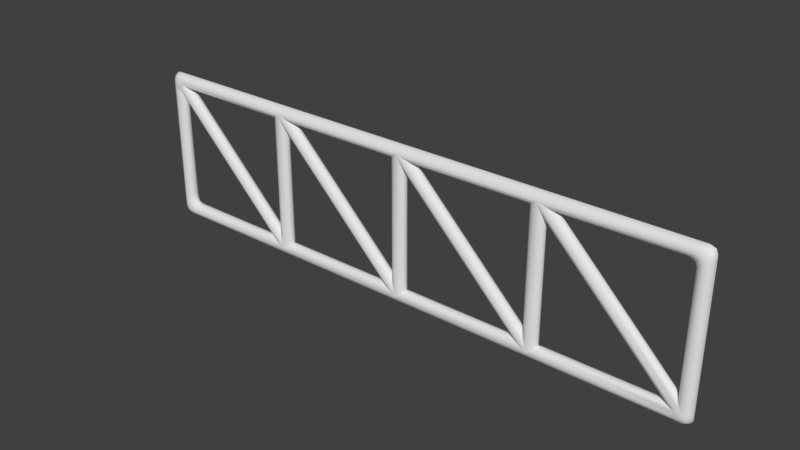 # Source: Strukture.blend  (saved by Blender 2.79.0; exported with 4.5.12 LTS)
import bpy
from mathutils import Matrix  # noqa: F401  (used for matrix-valued properties, if any)

bpy.ops.wm.read_factory_settings(use_empty=True)
scene = bpy.context.scene
scene.name = 'Scene'

# ---- collections
col_collection_1 = bpy.data.collections.new('Collection 1'); scene.collection.children.link(col_collection_1)

# ---- materials (node trees are filled in below, after node groups)
mat_metalmatt = bpy.data.materials.new('MetalMatt')
mat_metalmatt.alpha_threshold = 0.0
mat_metalmatt.use_transparent_shadow = False
mat_metalmatt.roughness = 0.5
mat_metalmatt.line_color = (0.0, 0.0, 0.0, 1.0)

# ---- material node trees

# ---- world
world_world = bpy.data.worlds.new('World'); scene.world = world_world
world_world.color = (0.05088, 0.05088, 0.05088)
world_world.use_sun_shadow = False
world_world.sun_shadow_jitter_overblur = 0.0
world_world.cycles.sampling_method = 'MANUAL'

# ---- meshes
me_plane = bpy.data.meshes.new('Plane')
me_plane.from_pydata([(0.0, -0.01255, 0.25), (0.0, -0.01255, 1.49e-08), (-0.25, -0.01255, 0.25), (-0.25, -0.01255, 1.49e-08), (0.25, -0.01255, 0.25), (0.25, -0.01255, 1.49e-08), (-0.2509, -0.008278, 0.2582), (0.0, -0.008278, 0.2582), (-0.2509, -0.008278, -0.008231), (0.0, -0.008278, -0.008231), (0.2509, -0.008278, 0.2582), (0.2509, -0.008278, -0.008231), (0.4901, -0.007754, 0.0224), (0.2724, -0.007754, 0.2401), (0.4776, -0.007754, 0.009886), (0.2599, -0.007754, 0.009886), (0.2599, -0.007754, 0.2276), (0.2401, -0.007754, 0.0224), (0.0224, -0.007754, 0.2401), (0.2401, -0.007754, 0.2401), (0.2276, -0.007754, 0.009886), (0.009886, -0.007754, 0.009886), (0.009886, -0.007754, 0.2276), (-0.009886, -0.007754, 0.0224), (-0.2276, -0.007754, 0.2401), (-0.009886, -0.007754, 0.2401), (-0.0224, -0.007754, 0.009886), (-0.2401, -0.007754, 0.009886), (-0.2401, -0.007754, 0.2276), (-0.2599, -0.007754, 0.0224), (-0.4776, -0.007754, 0.2401), (-0.2599, -0.007754, 0.2401), (-0.2724, -0.007754, 0.009886), (-0.4901, -0.007754, 0.2276), (0.0, 0.01255, 0.25), (0.0, 0.01255, 1.49e-08), (-0.25, 0.01255, 0.25), (-0.25, 0.01255, 1.49e-08), (0.25, 0.01255, 0.25), (0.25, 0.01255, 1.49e-08), (-0.2627, 0.0, 0.0306), (-0.4694, 0.0, 0.2373), (-0.25, 0.0, 0.2627), (-0.2627, 0.0, 0.2373), (-0.01268, 0.0, 0.0306), (-0.2194, 0.0, 0.2373), (0.0, 0.0, 0.2627), (-0.01267, 0.0, 0.2373), (-0.2806, 0.0, 0.01268), (-0.25, 0.0, -0.01267), (-0.4873, 0.0, 0.2194), (-0.0306, 0.0, 0.01268), (0.0, 0.0, -0.01267), (-0.2373, 0.0, 0.01268), (-0.2373, 0.0, 0.2194), (0.2373, 0.0, 0.0306), (0.0306, 0.0, 0.2373), (0.25, 0.0, 0.2627), (0.2373, 0.0, 0.2373), (0.4873, 0.0, 0.0306), (0.2806, 0.0, 0.2373), (0.2194, 0.0, 0.01268), (0.25, 0.0, -0.01267), (0.01267, 0.0, 0.01268), (0.01268, 0.0, 0.2194), (0.4694, 0.0, 0.01268), (0.2627, 0.0, 0.01268), (0.2627, 0.0, 0.2194), (-0.2509, 0.008278, 0.2582), (0.0, 0.008278, 0.2582), (-0.2509, 0.008278, -0.008231), (0.0, 0.008278, -0.008231), (0.2509, 0.008278, 0.2582), (0.2509, 0.008278, -0.008231), (0.4901, 0.007754, 0.0224), (0.2724, 0.007754, 0.2401), (0.4776, 0.007754, 0.009886), (0.2599, 0.007754, 0.009886), (0.2599, 0.007754, 0.2276), (0.2401, 0.007754, 0.0224), (0.0224, 0.007754, 0.2401), (0.2401, 0.007754, 0.2401), (0.2276, 0.007754, 0.009886), (0.009886, 0.007754, 0.009886), (0.009886, 0.007754, 0.2276), (-0.009886, 0.007754, 0.0224), (-0.2276, 0.007754, 0.2401), (-0.009886, 0.007754, 0.2401), (-0.0224, 0.007754, 0.009886), (-0.2401, 0.007754, 0.009886), (-0.2401, 0.007754, 0.2276), (-0.2599, 0.007754, 0.0224), (-0.4776, 0.007754, 0.2401), (-0.2599, 0.007754, 0.2401), (-0.2724, 0.007754, 0.009886), (-0.4901, 0.007754, 0.2276), (-0.4822, -0.01255, 0.25), (-0.5, -0.01255, 0.2322), (-0.4941, -0.009693, 0.2367), (-0.4895, -0.01255, 0.2395), (-0.4867, -0.009693, 0.2441), (-0.4899, -0.01255, 0.2498), (-0.4971, -0.01255, 0.2471), (-0.4998, -0.01255, 0.2399), (-0.5, -0.01255, 0.01991), (-0.4801, -0.01255, 1.49e-08), (-0.4998, -0.01255, 0.01132), (-0.4967, -0.01255, 0.003288), (-0.4887, -0.01255, 0.0002089), (0.5, -0.01255, 0.2301), (0.4801, -0.01255, 0.25), (0.4998, -0.01255, 0.2387), (0.4967, -0.01255, 0.2467), (0.4887, -0.01255, 0.2498), (0.4822, -0.01255, 1.49e-08), (0.5, -0.01255, 0.01782), (0.4941, -0.009693, 0.01334), (0.4895, -0.01255, 0.0105), (0.4867, -0.009693, 0.005887), (0.4899, -0.01255, 0.000187), (0.4971, -0.01255, 0.002943), (0.4998, -0.01255, 0.01013), (-0.4904, -0.008278, 0.2582), (-0.5083, -0.008278, 0.2404), (-0.4981, -0.008278, 0.258), (-0.5053, -0.008278, 0.2553), (-0.5081, -0.008278, 0.2481), (-0.4883, -0.008278, -0.008231), (-0.5083, -0.008278, 0.01168), (-0.4969, -0.008278, -0.008022), (-0.505, -0.008278, -0.004942), (-0.508, -0.008278, 0.003086), (0.4883, -0.008278, 0.2582), (0.5083, -0.008278, 0.2383), (0.4969, -0.008278, 0.258), (0.505, -0.008278, 0.2549), (0.508, -0.008278, 0.2469), (0.5083, -0.008278, 0.009591), (0.4904, -0.008278, -0.008231), (0.5081, -0.008278, 0.001899), (0.5053, -0.008278, -0.005287), (0.4981, -0.008278, -0.008044), (0.4702, -0.007754, 0.2401), (0.4901, -0.007754, 0.2202), (0.4788, -0.007754, 0.2399), (0.4868, -0.007754, 0.2368), (0.4899, -0.007754, 0.2288), (-0.4702, -0.007754, 0.009886), (-0.4901, -0.007754, 0.0298), (-0.4788, -0.007754, 0.01009), (-0.4868, -0.007754, 0.01317), (-0.4899, -0.007754, 0.0212), (-0.5, 0.01255, 0.2322), (-0.4822, 0.01255, 0.25), (-0.4867, 0.009693, 0.2441), (-0.4895, 0.01255, 0.2395), (-0.4941, 0.009693, 0.2367), (-0.4998, 0.01255, 0.2399), (-0.4971, 0.01255, 0.2471), (-0.4899, 0.01255, 0.2498), (-0.4801, 0.01255, 1.49e-08), (-0.5, 0.01255, 0.01991), (-0.4887, 0.01255, 0.0002089), (-0.4967, 0.01255, 0.003288), (-0.4998, 0.01255, 0.01132), (0.4801, 0.01255, 0.25), (0.5, 0.01255, 0.2301), (0.4887, 0.01255, 0.2498), (0.4967, 0.01255, 0.2467), (0.4998, 0.01255, 0.2387), (0.5, 0.01255, 0.01782), (0.4822, 0.01255, 1.49e-08), (0.4867, 0.009693, 0.005887), (0.4895, 0.01255, 0.0105), (0.4941, 0.009693, 0.01334), (0.4998, 0.01255, 0.01013), (0.4971, 0.01255, 0.002944), (0.4899, 0.01255, 0.000187), (-0.4949, 0.0, 0.2627), (-0.5127, 0.0, 0.2449), (-0.5025, 0.0, 0.2625), (-0.5097, 0.0, 0.2597), (-0.5125, 0.0, 0.2525), (-0.5127, 0.0, 0.007235), (-0.4927, 0.0, -0.01267), (-0.5125, 0.0, -0.001358), (-0.5094, 0.0, -0.009387), (-0.5013, 0.0, -0.01247), (-0.4674, 0.0, 0.01268), (-0.4873, 0.0, 0.03259), (-0.476, 0.0, 0.01288), (-0.484, 0.0, 0.01596), (-0.4871, 0.0, 0.02399), (0.5127, 0.0, 0.2428), (0.4927, 0.0, 0.2627), (0.5125, 0.0, 0.2514), (0.5094, 0.0, 0.2594), (0.5013, 0.0, 0.2625), (0.4674, 0.0, 0.2373), (0.4873, 0.0, 0.2174), (0.476, 0.0, 0.2371), (0.484, 0.0, 0.234), (0.4871, 0.0, 0.226), (0.4949, 0.0, -0.01267), (0.5127, 0.0, 0.005147), (0.5025, 0.0, -0.01249), (0.5097, 0.0, -0.009732), (0.5125, 0.0, -0.002545), (-0.5083, 0.008278, 0.2404), (-0.4904, 0.008278, 0.2582), (-0.5081, 0.008278, 0.2481), (-0.5053, 0.008278, 0.2553), (-0.4981, 0.008278, 0.258), (-0.5083, 0.008278, 0.01168), (-0.4883, 0.008278, -0.008231), (-0.508, 0.008278, 0.003086), (-0.505, 0.008278, -0.004942), (-0.4969, 0.008278, -0.008022), (0.5083, 0.008278, 0.2383), (0.4883, 0.008278, 0.2582), (0.508, 0.008278, 0.2469), (0.505, 0.008278, 0.2549), (0.4969, 0.008278, 0.258), (0.4904, 0.008278, -0.008231), (0.5083, 0.008278, 0.009591), (0.4981, 0.008278, -0.008044), (0.5053, 0.008278, -0.005287), (0.5081, 0.008278, 0.001899), (0.4901, 0.007754, 0.2202), (0.4702, 0.007754, 0.2401), (0.4899, 0.007754, 0.2288), (0.4868, 0.007754, 0.2368), (0.4788, 0.007754, 0.2399), (-0.4901, 0.007754, 0.0298), (-0.4702, 0.007754, 0.009886), (-0.4899, 0.007754, 0.0212), (-0.4868, 0.007754, 0.01317), (-0.4788, 0.007754, 0.01009)], [], [(6, 122, 96, 2), (29, 30, 100, 99, 3), (123, 128, 104, 97), (31, 29, 3, 2), (23, 24, 2, 1), (24, 25, 0, 2), (7, 6, 2, 0), (25, 23, 1, 0), (127, 8, 3, 105), (143, 12, 116, 115, 109), (32, 147, 105, 3), (33, 32, 3, 99, 98), (148, 33, 98, 97, 104), (26, 27, 3, 1), (8, 9, 1, 3), (27, 28, 2, 3), (28, 26, 1, 2), (17, 18, 0, 5), (18, 19, 4, 0), (10, 7, 0, 4), (19, 17, 5, 4), (14, 15, 5, 114, 118), (137, 133, 109, 115), (16, 14, 118, 117, 4), (13, 142, 110, 4), (132, 10, 4, 110), (20, 21, 1, 5), (9, 11, 5, 1), (21, 22, 0, 1), (22, 20, 5, 0), (42, 178, 122, 6), (12, 13, 4, 117, 116), (15, 16, 4, 5), (11, 138, 114, 5), (60, 198, 142, 13), (52, 62, 11, 9), (62, 203, 138, 11), (204, 193, 133, 137), (57, 46, 7, 10), (49, 52, 9, 8), (184, 49, 8, 127), (194, 57, 10, 132), (46, 42, 6, 7), (179, 183, 128, 123), (48, 188, 147, 32), (199, 59, 12, 143), (59, 60, 13, 12), (67, 65, 14, 16), (66, 67, 16, 15), (65, 66, 15, 14), (58, 55, 17, 19), (56, 58, 19, 18), (55, 56, 18, 17), (64, 61, 20, 22), (63, 64, 22, 21), (61, 63, 21, 20), (47, 44, 23, 25), (45, 47, 25, 24), (44, 45, 24, 23), (54, 51, 26, 28), (53, 54, 28, 27), (51, 53, 27, 26), (43, 40, 29, 31), (41, 43, 31, 30), (40, 41, 30, 29), (50, 48, 32, 33), (92, 154, 153, 36, 93), (189, 50, 33, 148), (95, 156, 155, 37, 94), (68, 36, 153, 209), (233, 161, 152, 156, 95), (93, 36, 37, 91), (85, 35, 36, 86), (86, 36, 34, 87), (69, 34, 36, 68), (87, 34, 35, 85), (214, 160, 37, 70), (228, 166, 170, 174, 74), (208, 152, 161, 213), (91, 37, 155, 154, 92), (94, 37, 160, 234), (88, 35, 37, 89), (70, 37, 35, 71), (89, 37, 36, 90), (90, 36, 35, 88), (79, 39, 34, 80), (80, 34, 38, 81), (72, 38, 34, 69), (81, 38, 39, 79), (76, 172, 171, 39, 77), (219, 165, 38, 72), (78, 38, 173, 172, 76), (224, 170, 166, 218), (75, 38, 165, 229), (82, 39, 35, 83), (71, 35, 39, 73), (83, 35, 34, 84), (84, 34, 39, 82), (73, 39, 171, 223), (42, 68, 209, 178), (77, 39, 38, 78), (74, 174, 173, 38, 75), (52, 71, 73, 62), (60, 75, 229, 198), (204, 224, 218, 193), (57, 72, 69, 46), (49, 70, 71, 52), (184, 214, 70, 49), (48, 94, 234, 188), (46, 69, 68, 42), (179, 208, 213, 183), (62, 73, 223, 203), (199, 228, 74, 59), (59, 74, 75, 60), (67, 78, 76, 65), (66, 77, 78, 67), (65, 76, 77, 66), (58, 81, 79, 55), (56, 80, 81, 58), (55, 79, 80, 56), (64, 84, 82, 61), (63, 83, 84, 64), (61, 82, 83, 63), (47, 87, 85, 44), (45, 86, 87, 47), (44, 85, 86, 45), (54, 90, 88, 51), (53, 89, 90, 54), (51, 88, 89, 53), (43, 93, 91, 40), (41, 92, 93, 43), (40, 91, 92, 41), (50, 95, 94, 48), (194, 219, 72, 57), (189, 233, 95, 50), (96, 101, 102, 103, 97, 98, 99, 100), (114, 119, 120, 121, 115, 116, 117, 118), (152, 157, 158, 159, 153, 154, 155, 156), (170, 175, 176, 177, 171, 172, 173, 174), (123, 97, 103, 126), (126, 103, 102, 125), (125, 102, 101, 124), (124, 101, 96, 122), (148, 104, 106, 151), (151, 106, 107, 150), (150, 107, 108, 149), (149, 108, 105, 147), (128, 183, 185, 131), (131, 185, 186, 130), (130, 186, 187, 129), (129, 187, 184, 127), (143, 109, 111, 146), (146, 111, 112, 145), (145, 112, 113, 144), (144, 113, 110, 142), (133, 193, 195, 136), (136, 195, 196, 135), (135, 196, 197, 134), (134, 197, 194, 132), (138, 203, 205, 141), (141, 205, 206, 140), (140, 206, 207, 139), (139, 207, 204, 137), (179, 123, 126, 182), (182, 126, 125, 181), (181, 125, 124, 180), (180, 124, 122, 178), (104, 128, 131, 106), (106, 131, 130, 107), (107, 130, 129, 108), (108, 129, 127, 105), (109, 133, 136, 111), (111, 136, 135, 112), (112, 135, 134, 113), (113, 134, 132, 110), (114, 138, 141, 119), (119, 141, 140, 120), (120, 140, 139, 121), (121, 139, 137, 115), (199, 143, 146, 202), (202, 146, 145, 201), (201, 145, 144, 200), (200, 144, 142, 198), (189, 148, 151, 192), (192, 151, 150, 191), (191, 150, 149, 190), (190, 149, 147, 188), (209, 153, 159, 212), (212, 159, 158, 211), (211, 158, 157, 210), (210, 157, 152, 208), (234, 160, 162, 237), (237, 162, 163, 236), (236, 163, 164, 235), (235, 164, 161, 233), (214, 184, 187, 217), (217, 187, 186, 216), (216, 186, 185, 215), (215, 185, 183, 213), (229, 165, 167, 232), (232, 167, 168, 231), (231, 168, 169, 230), (230, 169, 166, 228), (219, 194, 197, 222), (222, 197, 196, 221), (221, 196, 195, 220), (220, 195, 193, 218), (224, 204, 207, 227), (227, 207, 206, 226), (226, 206, 205, 225), (225, 205, 203, 223), (178, 209, 212, 180), (180, 212, 211, 181), (181, 211, 210, 182), (182, 210, 208, 179), (160, 214, 217, 162), (162, 217, 216, 163), (163, 216, 215, 164), (164, 215, 213, 161), (165, 219, 222, 167), (167, 222, 221, 168), (168, 221, 220, 169), (169, 220, 218, 166), (170, 224, 227, 175), (175, 227, 226, 176), (176, 226, 225, 177), (177, 225, 223, 171), (198, 229, 232, 200), (200, 232, 231, 201), (201, 231, 230, 202), (202, 230, 228, 199), (188, 234, 237, 190), (190, 237, 236, 191), (191, 236, 235, 192), (192, 235, 233, 189), (30, 31, 2, 96, 100)])
me_plane.polygons.foreach_set('use_smooth', [True] * 236)
_k = set([(0, 18), (0, 22), (0, 25), (1, 21), (1, 23), (1, 26), (2, 24), (2, 28), (2, 31), (3, 27), (3, 29), (3, 32), (4, 13), (4, 16), (4, 19), (5, 15), (5, 17), (5, 20), (12, 59), (12, 116), (13, 60), (14, 65), (14, 118), (15, 66), (16, 67), (17, 55), (18, 56), (19, 58), (20, 61), (21, 63), (22, 64), (23, 44), (24, 45), (25, 47), (26, 51), (27, 53), (28, 54), (29, 40), (30, 41), (30, 100), (31, 43), (32, 48), (33, 50), (33, 98), (34, 80), (34, 84), (34, 87), (35, 83), (35, 85), (35, 88), (36, 86), (36, 90), (36, 93), (37, 89), (37, 91), (37, 94), (38, 75), (38, 78), (38, 81), (39, 77), (39, 79), (39, 82), (40, 91), (41, 92), (43, 93), (44, 85), (45, 86), (47, 87), (48, 94), (50, 95), (51, 88), (53, 89), (54, 90), (55, 79), (56, 80), (58, 81), (59, 74), (60, 75), (61, 82), (63, 83), (64, 84), (65, 76), (66, 77), (67, 78), (74, 174), (76, 172), (92, 154), (95, 156)])
me_plane.attributes.new('sharp_edge', 'BOOLEAN', 'EDGE').data.foreach_set('value', [ (min(e.vertices), max(e.vertices)) in _k for e in me_plane.edges])
_k = {(29, 40): 0.00784, (2, 31): 0.00784, (6, 42): 0.00784, (23, 44): 0.00784, (2, 24): 0.00784, (0, 25): 0.00784, (7, 46): 0.00784, (32, 48): 0.00784, (3, 8): 0.00784, (26, 51): 0.00784, (3, 27): 0.00784, (1, 9): 0.00784, (2, 28): 0.00784, (17, 55): 0.00784, (0, 18): 0.00784, (4, 19): 0.00784, (10, 57): 0.00784, (12, 59): 0.00784, (4, 13): 0.00784, (20, 61): 0.00784, (1, 21): 0.00784, (5, 11): 0.00784, (0, 22): 0.00784, (14, 65): 0.00784, (5, 15): 0.00784, (4, 16): 0.00784, (2, 6): 0.00784, (0, 7): 0.00784, (8, 49): 0.00784, (9, 52): 0.00784, (4, 10): 0.00784, (11, 62): 0.00784, (13, 60): 0.00784, (15, 66): 0.00784, (16, 67): 0.00784, (5, 17): 0.00784, (18, 56): 0.00784, (19, 58): 0.00784, (5, 20): 0.00784, (21, 63): 0.00784, (22, 64): 0.00784, (1, 23): 0.00784, (24, 45): 0.00784, (25, 47): 0.00784, (1, 26): 0.00784, (27, 53): 0.00784, (28, 54): 0.00784, (3, 29): 0.00784, (30, 41): 0.00784, (31, 43): 0.00784, (3, 32): 0.00784, (33, 50): 0.00784, (40, 91): 0.00784, (36, 93): 0.00784, (42, 68): 0.00784, (44, 85): 0.00784, (36, 86): 0.00784, (34, 87): 0.00784, (46, 69): 0.00784, (48, 94): 0.00784, (37, 70): 0.00784, (51, 88): 0.00784, (37, 89): 0.00784, (35, 71): 0.00784, (36, 90): 0.00784, (55, 79): 0.00784, (34, 80): 0.00784, (38, 81): 0.00784, (57, 72): 0.00784, (59, 74): 0.00784, (38, 75): 0.00784, (61, 82): 0.00784, (35, 83): 0.00784, (39, 73): 0.00784, (34, 84): 0.00784, (65, 76): 0.00784, (39, 77): 0.00784, (38, 78): 0.00784, (36, 68): 0.00784, (34, 69): 0.00784, (49, 70): 0.00784, (52, 71): 0.00784, (38, 72): 0.00784, (62, 73): 0.00784, (60, 75): 0.00784, (66, 77): 0.00784, (67, 78): 0.00784, (39, 79): 0.00784, (56, 80): 0.00784, (58, 81): 0.00784, (39, 82): 0.00784, (63, 83): 0.00784, (64, 84): 0.00784, (35, 85): 0.00784, (45, 86): 0.00784, (47, 87): 0.00784, (35, 88): 0.00784, (53, 89): 0.00784, (54, 90): 0.00784, (37, 91): 0.00784, (41, 92): 0.00784, (43, 93): 0.00784, (37, 94): 0.00784, (50, 95): 0.00784, (96, 100): 0.00784, (98, 99): 0.00784, (114, 118): 0.00784, (116, 117): 0.00784, (152, 156): 0.00784, (154, 155): 0.00784, (170, 174): 0.00784, (172, 173): 0.00784, (97, 123): 0.00784, (96, 122): 0.00784, (104, 148): 0.00784, (105, 147): 0.00784, (128, 183): 0.00784, (127, 184): 0.00784, (109, 143): 0.00784, (110, 142): 0.00784, (133, 193): 0.00784, (132, 194): 0.00784, (138, 203): 0.00784, (137, 204): 0.00784, (123, 179): 0.00784, (122, 178): 0.00784, (104, 128): 0.00784, (105, 127): 0.00784, (109, 133): 0.00784, (110, 132): 0.00784, (114, 138): 0.00784, (115, 137): 0.00784, (143, 199): 0.00784, (142, 198): 0.00784, (148, 189): 0.00784, (147, 188): 0.00784, (153, 209): 0.00784, (152, 208): 0.00784, (160, 234): 0.00784, (161, 233): 0.00784, (184, 214): 0.00784, (183, 213): 0.00784, (165, 229): 0.00784, (166, 228): 0.00784, (194, 219): 0.00784, (193, 218): 0.00784, (204, 224): 0.00784, (203, 223): 0.00784, (178, 209): 0.00784, (179, 208): 0.00784, (160, 214): 0.00784, (161, 213): 0.00784, (165, 219): 0.00784, (166, 218): 0.00784, (170, 224): 0.00784, (171, 223): 0.00784, (198, 229): 0.00784, (199, 228): 0.00784, (188, 234): 0.00784, (189, 233): 0.00784, (30, 100): 0.00784, (33, 98): 0.00784, (12, 116): 0.00784, (14, 118): 0.00784, (92, 154): 0.00784, (95, 156): 0.00784, (74, 174): 0.00784, (76, 172): 0.00784}
me_plane.attributes.new('crease_edge', 'FLOAT', 'EDGE').data.foreach_set('value', [_k.get((min(e.vertices), max(e.vertices)), 0.0) for e in me_plane.edges])
_uv = me_plane.uv_layers.new(name='UVMap')
_uv.uv.foreach_set('vector', [0.6219, 0.7461, 0.6219, 0.9811, 0.6131, 0.9729, 0.6131, 0.7451, 1.0, 0.01486, 1.0, 0.253, 0.9958, 0.2612, 0.9896, 0.2619, 0.9896, 0.0, 0.3273, 0.006573, 0.5831, 0.02083, 0.5725, 0.02913, 0.3351, 0.0159, 0.8868, 0.794, 0.8868, 0.5883, 0.8993, 0.5678, 0.8993, 0.804, 0.958, 0.6054, 0.958, 0.3673, 0.9685, 0.3469, 0.9685, 0.6203, 0.946, 0.021, 0.946, 0.2291, 0.9334, 0.239, 0.9334, 0.0, 0.6219, 0.4999, 0.6219, 0.7461, 0.6131, 0.7451, 0.6131, 0.4998, 0.8743, 0.794, 0.8743, 0.5883, 0.8868, 0.5678, 0.8868, 0.804, 0.6054, 0.04113, 0.6054, 0.268, 0.5948, 0.2693, 0.5948, 0.04942, 0.35, 0.962, 0.5713, 0.9743, 0.5808, 0.9791, 0.5748, 0.9851, 0.3374, 0.9718, 0.8383, 0.2121, 0.8383, 0.01798, 0.8484, 0.008448, 0.8484, 0.2342, 0.3418, 0.0246, 0.5853, 0.2463, 0.5948, 0.2693, 0.3269, 0.02548, 0.331, 0.02063, 0.8911, 0.203, 0.8911, 0.008976, 0.8951, 0.0, 0.9011, 0.004272, 0.9011, 0.2125, 0.714, 0.57, 0.714, 0.3564, 0.7241, 0.3469, 0.7241, 0.5922, 0.6054, 0.268, 0.6054, 0.5079, 0.5948, 0.5083, 0.5948, 0.2693, 0.793, 0.5826, 0.793, 0.369, 0.803, 0.3469, 0.803, 0.5921, 0.6789, 0.3244, 0.6789, 0.02235, 0.6905, 0.0, 0.6905, 0.3469, 0.9583, 0.2586, 0.9583, 0.02044, 0.9688, 0.0, 0.9688, 0.2734, 0.9455, 0.3679, 0.9455, 0.576, 0.9329, 0.5858, 0.9329, 0.3469, 0.6219, 0.2536, 0.6219, 0.4999, 0.6131, 0.4998, 0.6131, 0.2544, 0.9455, 0.573, 0.9455, 0.3674, 0.958, 0.3469, 0.958, 0.583, 0.8585, 0.008958, 0.8585, 0.2226, 0.8484, 0.2321, 0.8484, 0.004303, 0.8544, 0.0, 0.9095, 0.3657, 0.9095, 0.5901, 0.9008, 0.5822, 0.9008, 0.374, 0.3418, 0.7415, 0.5853, 0.9631, 0.5891, 0.9725, 0.583, 0.9755, 0.3152, 0.7317, 0.3278, 0.7526, 0.3278, 0.9417, 0.3152, 0.9516, 0.3152, 0.7317, 0.6219, 0.02073, 0.6219, 0.2536, 0.6131, 0.2544, 0.6131, 0.0287, 0.733, 0.2232, 0.733, 0.009534, 0.7431, 0.0, 0.7431, 0.2453, 0.6054, 0.5079, 0.6054, 0.7477, 0.5948, 0.7472, 0.5948, 0.5083, 0.7857, 0.2358, 0.7857, 0.02219, 0.7957, 0.0, 0.7957, 0.2453, 0.6599, 0.3244, 0.6599, 0.02235, 0.6715, 0.0, 0.6715, 0.3469, 0.6328, 0.7452, 0.6328, 0.9855, 0.6219, 0.9811, 0.6219, 0.7461, 0.9789, 0.6054, 0.9789, 0.3673, 0.9893, 0.3469, 0.9893, 0.6088, 0.9831, 0.6114, 0.812, 0.2358, 0.812, 0.02219, 0.822, 0.0, 0.822, 0.2453, 0.6054, 0.7477, 0.6054, 0.9766, 0.5948, 0.9692, 0.5948, 0.7472, 0.8283, 0.377, 0.8283, 0.5603, 0.8217, 0.5629, 0.8217, 0.3688, 0.613, 0.5064, 0.613, 0.7453, 0.6054, 0.7477, 0.6054, 0.5079, 0.613, 0.7453, 0.613, 0.9794, 0.6054, 0.9766, 0.6054, 0.7477, 0.9204, 0.3614, 0.9204, 0.5945, 0.9095, 0.5901, 0.9095, 0.3657, 0.6328, 0.2546, 0.6328, 0.4999, 0.6219, 0.4999, 0.6219, 0.2536, 0.613, 0.2674, 0.613, 0.5064, 0.6054, 0.5079, 0.6054, 0.268, 0.613, 0.03541, 0.613, 0.2674, 0.6054, 0.268, 0.6054, 0.04113, 0.6328, 0.0164, 0.6328, 0.2546, 0.6219, 0.2536, 0.6219, 0.02073, 0.6328, 0.4999, 0.6328, 0.7452, 0.6219, 0.7461, 0.6219, 0.4999, 0.325, 0.0003008, 0.5908, 0.01511, 0.5831, 0.02083, 0.3273, 0.006573, 0.8288, 0.204, 0.8288, 0.02074, 0.8383, 0.01798, 0.8383, 0.2121, 0.8811, 0.3675, 0.8811, 0.5508, 0.8744, 0.559, 0.8744, 0.365, 0.793, 0.8253, 0.793, 0.5988, 0.803, 0.5921, 0.803, 0.8307, 0.3535, 0.743, 0.5847, 0.9535, 0.5853, 0.9631, 0.3418, 0.7415, 0.8024, 0.233, 0.8024, 0.03021, 0.812, 0.02219, 0.812, 0.2358, 0.8681, 0.01698, 0.8681, 0.2198, 0.8585, 0.2226, 0.8585, 0.008958, 0.7571, 0.3591, 0.7571, 0.5619, 0.7504, 0.5701, 0.7504, 0.3566, 0.6971, 0.03017, 0.6971, 0.233, 0.6905, 0.2356, 0.6905, 0.02197, 0.9481, 0.8162, 0.9481, 0.5897, 0.958, 0.583, 0.958, 0.8216, 0.6525, 0.3166, 0.6525, 0.0298, 0.6599, 0.02235, 0.6599, 0.3244, 0.7761, 0.233, 0.7761, 0.03021, 0.7857, 0.02219, 0.7857, 0.2358, 0.7234, 0.2151, 0.7234, 0.01229, 0.733, 0.009534, 0.733, 0.2232, 0.7308, 0.3591, 0.7308, 0.5619, 0.7241, 0.5701, 0.7241, 0.3566, 0.6912, 0.562, 0.6912, 0.3592, 0.6978, 0.3566, 0.6978, 0.5702, 0.9229, 0.8211, 0.9229, 0.5946, 0.9329, 0.5879, 0.9329, 0.8265, 0.6715, 0.3166, 0.6715, 0.0298, 0.6789, 0.02235, 0.6789, 0.3244, 0.7834, 0.5799, 0.7834, 0.3771, 0.793, 0.369, 0.793, 0.5826, 0.7045, 0.562, 0.7045, 0.3592, 0.714, 0.3564, 0.714, 0.57, 0.7498, 0.01225, 0.7498, 0.2151, 0.7431, 0.2233, 0.7431, 0.009696, 0.8546, 0.3638, 0.8546, 0.5667, 0.848, 0.5693, 0.848, 0.3556, 0.793, 0.5975, 0.793, 0.824, 0.783, 0.8307, 0.783, 0.5921, 0.3535, 0.02612, 0.5847, 0.2366, 0.5853, 0.2463, 0.3418, 0.0246, 0.8642, 0.3558, 0.8683, 0.3469, 0.8743, 0.3512, 0.8743, 0.579, 0.8642, 0.5694, 0.8815, 0.2003, 0.8815, 0.017, 0.8911, 0.008976, 0.8911, 0.203, 0.9896, 0.2586, 0.9854, 0.2646, 0.9792, 0.2619, 0.9792, 0.0, 0.9896, 0.02044, 0.3001, 0.2481, 0.2896, 0.2487, 0.2896, 0.0248, 0.3001, 0.01721, 0.0428, 0.02817, 0.03025, 0.01825, 0.2695, 0.008433, 0.2754, 0.01441, 0.2657, 0.01903, 0.7594, 0.009482, 0.7694, 0.0, 0.7694, 0.2453, 0.7594, 0.2231, 0.66, 0.3693, 0.6715, 0.3469, 0.6715, 0.6936, 0.66, 0.6713, 0.6816, 0.57, 0.6715, 0.5922, 0.6715, 0.3469, 0.6816, 0.3564, 0.3001, 0.4901, 0.2896, 0.4898, 0.2896, 0.2487, 0.3001, 0.2481, 0.7404, 0.3563, 0.7504, 0.3469, 0.7504, 0.5921, 0.7404, 0.5699, 0.6416, 0.9793, 0.6329, 0.9713, 0.6329, 0.7456, 0.6416, 0.7464, 0.8907, 0.3648, 0.9007, 0.3553, 0.9007, 0.5635, 0.8947, 0.5678, 0.8907, 0.5588, 0.9099, 0.2451, 0.9012, 0.2369, 0.9012, 0.02865, 0.9099, 0.02075, 0.03446, 0.2505, 0.007811, 0.2602, 0.2777, 0.01822, 0.2838, 0.02125, 0.2798, 0.03051, 0.02036, 0.239, 0.007811, 0.2602, 0.007811, 0.03839, 0.02036, 0.04832, 0.9204, 0.3681, 0.9329, 0.3469, 0.9329, 0.5879, 0.9204, 0.578, 0.6416, 0.7464, 0.6329, 0.7456, 0.6329, 0.5002, 0.6416, 0.5001, 0.8604, 0.8066, 0.848, 0.8167, 0.848, 0.579, 0.8604, 0.5996, 0.9685, 0.3617, 0.9789, 0.3469, 0.9789, 0.6203, 0.9685, 0.5998, 0.81, 0.3693, 0.8216, 0.3469, 0.8216, 0.6936, 0.81, 0.6713, 0.7067, 0.02214, 0.7168, 0.0, 0.7168, 0.2453, 0.7067, 0.2358, 0.3001, 0.7321, 0.2896, 0.7308, 0.2896, 0.4898, 0.3001, 0.4901, 0.7667, 0.3563, 0.7767, 0.3469, 0.7767, 0.5921, 0.7667, 0.5699, 0.02036, 0.9623, 0.01528, 0.9708, 0.007811, 0.9663, 0.007811, 0.7424, 0.02036, 0.7523, 0.3001, 0.961, 0.2896, 0.9527, 0.2896, 0.7308, 0.3001, 0.7321, 0.9893, 0.3617, 0.9997, 0.3469, 0.9997, 0.6088, 0.9935, 0.6081, 0.9893, 0.5998, 0.01988, 0.9917, 0.0279, 0.9826, 0.2671, 0.9728, 0.2777, 0.9812, 0.8379, 0.369, 0.848, 0.3469, 0.848, 0.5726, 0.8379, 0.5631, 0.9208, 0.0212, 0.9334, 0.0, 0.9334, 0.2411, 0.9208, 0.2311, 0.6416, 0.5001, 0.6329, 0.5002, 0.6329, 0.2549, 0.6416, 0.2539, 0.946, 0.01008, 0.9583, 0.0, 0.9583, 0.2377, 0.946, 0.2171, 0.9688, 0.01486, 0.9792, 0.0, 0.9792, 0.2734, 0.9688, 0.253, 0.6416, 0.2539, 0.6329, 0.2549, 0.6329, 0.02712, 0.6416, 0.01888, 0.3076, 0.2503, 0.3001, 0.2481, 0.3001, 0.01721, 0.3076, 0.01421, 0.8619, 0.5891, 0.8743, 0.579, 0.8743, 0.8167, 0.8619, 0.7961, 0.03446, 0.9737, 0.02368, 0.9777, 0.01965, 0.9728, 0.2896, 0.7308, 0.2798, 0.7537, 0.6525, 0.5001, 0.6416, 0.5001, 0.6416, 0.2539, 0.6525, 0.2548, 0.8283, 0.377, 0.8379, 0.369, 0.8379, 0.5631, 0.8283, 0.5603, 0.0173, 0.9977, 0.01988, 0.9917, 0.2777, 0.9812, 0.2851, 0.9867, 0.3076, 0.7325, 0.3001, 0.7321, 0.3001, 0.4901, 0.3076, 0.4914, 0.6525, 0.7454, 0.6416, 0.7464, 0.6416, 0.5001, 0.6525, 0.5001, 0.6525, 0.9836, 0.6416, 0.9793, 0.6416, 0.7464, 0.6525, 0.7454, 0.8288, 0.204, 0.8221, 0.2122, 0.8221, 0.01815, 0.8288, 0.02074, 0.3076, 0.4914, 0.3001, 0.4901, 0.3001, 0.2481, 0.3076, 0.2503, 0.9208, 0.2495, 0.9099, 0.2451, 0.9099, 0.02075, 0.9208, 0.0164, 0.6525, 0.2548, 0.6416, 0.2539, 0.6416, 0.01888, 0.6525, 0.01453, 0.8811, 0.3675, 0.8907, 0.3648, 0.8907, 0.5588, 0.8811, 0.5508, 0.04599, 0.9721, 0.03446, 0.9737, 0.2798, 0.7537, 0.279, 0.7631, 0.8316, 0.8143, 0.8216, 0.8196, 0.8216, 0.5811, 0.8316, 0.5877, 0.8024, 0.233, 0.7957, 0.2356, 0.7957, 0.02197, 0.8024, 0.03021, 0.8681, 0.01698, 0.8747, 0.008788, 0.8747, 0.2224, 0.8681, 0.2198, 0.7571, 0.3591, 0.7667, 0.3563, 0.7667, 0.5699, 0.7571, 0.5619, 0.6971, 0.03017, 0.7067, 0.02214, 0.7067, 0.2358, 0.6971, 0.233, 0.803, 0.3772, 0.81, 0.3693, 0.81, 0.6713, 0.803, 0.6639, 0.9355, 0.5912, 0.9455, 0.5858, 0.9455, 0.8244, 0.9355, 0.8177, 0.7761, 0.233, 0.7694, 0.2356, 0.7694, 0.02197, 0.7761, 0.03021, 0.7234, 0.2151, 0.7168, 0.2233, 0.7168, 0.009704, 0.7234, 0.01229, 0.7308, 0.3591, 0.7404, 0.3563, 0.7404, 0.5699, 0.7308, 0.5619, 0.6912, 0.562, 0.6816, 0.57, 0.6816, 0.3564, 0.6912, 0.3592, 0.653, 0.3772, 0.66, 0.3693, 0.66, 0.6713, 0.653, 0.6639, 0.848, 0.8143, 0.838, 0.8196, 0.838, 0.5811, 0.848, 0.5877, 0.7834, 0.5799, 0.7767, 0.5824, 0.7767, 0.3688, 0.7834, 0.3771, 0.7045, 0.562, 0.6978, 0.5702, 0.6978, 0.3566, 0.7045, 0.3592, 0.7498, 0.01225, 0.7594, 0.009482, 0.7594, 0.2231, 0.7498, 0.2151, 0.8546, 0.3638, 0.8642, 0.3558, 0.8642, 0.5694, 0.8546, 0.5667, 0.04599, 0.2488, 0.03446, 0.2505, 0.2798, 0.03051, 0.279, 0.03993, 0.783, 0.8253, 0.773, 0.8307, 0.773, 0.5921, 0.783, 0.5988, 0.3076, 0.9665, 0.3001, 0.961, 0.3001, 0.7321, 0.3076, 0.7325, 0.8815, 0.2003, 0.8748, 0.2028, 0.8748, 0.008763, 0.8815, 0.017, 0.3152, 0.03182, 0.3154, 0.02448, 0.3185, 0.01778, 0.3265, 0.01559, 0.3351, 0.0159, 0.331, 0.02063, 0.3269, 0.02548, 0.3227, 0.02729, 0.5948, 0.9692, 0.5946, 0.9765, 0.5915, 0.9832, 0.5834, 0.9854, 0.5748, 0.9851, 0.5808, 0.9791, 0.583, 0.9755, 0.5891, 0.9725, 0.2695, 0.008433, 0.2782, 0.008258, 0.2863, 0.01058, 0.2894, 0.01739, 0.2896, 0.0248, 0.2838, 0.02125, 0.2777, 0.01822, 0.2754, 0.01441, 0.0279, 0.9826, 0.01923, 0.9828, 0.01113, 0.9805, 0.008022, 0.9737, 0.007811, 0.9663, 0.01528, 0.9708, 0.01965, 0.9728, 0.02368, 0.9777, 0.3273, 0.006573, 0.3351, 0.0159, 0.3265, 0.01559, 0.3187, 0.006272, 0.3187, 0.006272, 0.3265, 0.01559, 0.3185, 0.01778, 0.3106, 0.008459, 0.3106, 0.008459, 0.3185, 0.01778, 0.3154, 0.02448, 0.3076, 0.01516, 0.6218, 0.9887, 0.613, 0.9804, 0.6131, 0.9729, 0.6219, 0.9811, 0.8911, 0.203, 0.9011, 0.2125, 0.901, 0.221, 0.891, 0.2115, 0.5726, 0.03767, 0.5821, 0.02986, 0.5911, 0.03331, 0.5816, 0.04111, 0.5816, 0.04111, 0.5911, 0.03331, 0.5945, 0.04119, 0.585, 0.04899, 0.8382, 0.009534, 0.8483, 0.0, 0.8484, 0.008448, 0.8383, 0.01798, 0.5831, 0.02083, 0.5908, 0.01511, 0.6004, 0.01585, 0.5927, 0.02157, 0.5927, 0.02157, 0.6004, 0.01585, 0.6094, 0.01929, 0.6017, 0.02501, 0.6017, 0.02501, 0.6094, 0.01929, 0.6128, 0.02717, 0.6051, 0.03289, 0.6051, 0.03289, 0.6128, 0.02717, 0.613, 0.03541, 0.6054, 0.04113, 0.35, 0.962, 0.3374, 0.9718, 0.3278, 0.9711, 0.3404, 0.9613, 0.3404, 0.9613, 0.3278, 0.9711, 0.3188, 0.9677, 0.3315, 0.9578, 0.3315, 0.9578, 0.3188, 0.9677, 0.3154, 0.9598, 0.328, 0.9499, 0.328, 0.9499, 0.3154, 0.9598, 0.3152, 0.9516, 0.3278, 0.9417, 0.9095, 0.5901, 0.9204, 0.5945, 0.9203, 0.6029, 0.9093, 0.5986, 0.9093, 0.5986, 0.9203, 0.6029, 0.9187, 0.6109, 0.9078, 0.6065, 0.6202, 0.004325, 0.6311, 0.0, 0.6327, 0.007957, 0.6217, 0.01228, 0.6217, 0.01228, 0.6327, 0.007957, 0.6328, 0.0164, 0.6219, 0.02073, 0.6054, 0.9766, 0.613, 0.9794, 0.6128, 0.9867, 0.6052, 0.984, 0.6052, 0.984, 0.6128, 0.9867, 0.6097, 0.9934, 0.6021, 0.9907, 0.908, 0.3512, 0.9189, 0.3469, 0.9203, 0.3538, 0.9094, 0.3582, 0.9094, 0.3582, 0.9203, 0.3538, 0.9204, 0.3614, 0.9095, 0.3657, 0.325, 0.0003008, 0.3273, 0.006573, 0.3187, 0.006272, 0.3164, 0.0, 0.3164, 0.0, 0.3187, 0.006272, 0.3106, 0.008459, 0.3084, 0.002187, 0.6313, 1.0, 0.6203, 0.9957, 0.6218, 0.9887, 0.6327, 0.993, 0.6327, 0.993, 0.6218, 0.9887, 0.6219, 0.9811, 0.6328, 0.9855, 0.5725, 0.02913, 0.5831, 0.02083, 0.5927, 0.02157, 0.5821, 0.02986, 0.5821, 0.02986, 0.5927, 0.02157, 0.6017, 0.02501, 0.5911, 0.03331, 0.5911, 0.03331, 0.6017, 0.02501, 0.6051, 0.03289, 0.5945, 0.04119, 0.5945, 0.04119, 0.6051, 0.03289, 0.6054, 0.04113, 0.5948, 0.04942, 0.9008, 0.5822, 0.9095, 0.5901, 0.9093, 0.5986, 0.9007, 0.5907, 0.3278, 0.9711, 0.32, 0.9776, 0.311, 0.9741, 0.3188, 0.9677, 0.3188, 0.9677, 0.311, 0.9741, 0.3076, 0.9663, 0.3154, 0.9598, 0.613, 0.02025, 0.6217, 0.01228, 0.6219, 0.02073, 0.6131, 0.0287, 0.5948, 0.9692, 0.6054, 0.9766, 0.6052, 0.984, 0.5946, 0.9765, 0.5946, 0.9765, 0.6052, 0.984, 0.6021, 0.9907, 0.5915, 0.9832, 0.5915, 0.9832, 0.6021, 0.9907, 0.594, 0.9929, 0.5834, 0.9854, 0.9007, 0.3665, 0.9094, 0.3582, 0.9095, 0.3657, 0.9008, 0.374, 0.8811, 0.3675, 0.8744, 0.365, 0.8743, 0.3566, 0.881, 0.3591, 0.3461, 0.9571, 0.3404, 0.9613, 0.3315, 0.9578, 0.3371, 0.9537, 0.3371, 0.9537, 0.3315, 0.9578, 0.328, 0.9499, 0.3337, 0.9458, 0.8282, 0.5688, 0.8216, 0.5713, 0.8217, 0.5629, 0.8283, 0.5603, 0.8815, 0.2003, 0.8911, 0.203, 0.891, 0.2115, 0.8814, 0.2087, 0.8814, 0.2087, 0.891, 0.2115, 0.8894, 0.2194, 0.8799, 0.2167, 0.8271, 0.004337, 0.8366, 0.001577, 0.8382, 0.009534, 0.8287, 0.01229, 0.8287, 0.01229, 0.8382, 0.009534, 0.8383, 0.01798, 0.8288, 0.02074, 0.3001, 0.01721, 0.2896, 0.0248, 0.2894, 0.01739, 0.2999, 0.009799, 0.2999, 0.009799, 0.2894, 0.01739, 0.2863, 0.01058, 0.2968, 0.002996, 0.2968, 0.002996, 0.2863, 0.01058, 0.2782, 0.008258, 0.2887, 0.0006703, 0.9098, 0.2527, 0.9011, 0.2444, 0.9012, 0.2369, 0.9099, 0.2451, 0.02036, 0.04832, 0.007811, 0.03839, 0.008046, 0.03009, 0.0206, 0.04001, 0.0206, 0.04001, 0.008046, 0.03009, 0.01152, 0.02219, 0.02407, 0.03212, 0.02407, 0.03212, 0.01152, 0.02219, 0.02057, 0.01885, 0.03312, 0.02877, 0.03312, 0.02877, 0.02057, 0.01885, 0.03025, 0.01825, 0.0428, 0.02817, 0.6416, 0.9793, 0.6525, 0.9836, 0.6524, 0.992, 0.6415, 0.9877, 0.6415, 0.9877, 0.6524, 0.992, 0.6508, 1.0, 0.6399, 0.9957, 0.9082, 0.004348, 0.9191, 0.0, 0.9207, 0.007964, 0.9098, 0.01231, 0.9098, 0.01231, 0.9207, 0.007964, 0.9208, 0.0164, 0.9099, 0.02075, 0.8379, 0.5631, 0.848, 0.5726, 0.8479, 0.5811, 0.8378, 0.5715, 0.2796, 0.9528, 0.2893, 0.961, 0.2859, 0.9689, 0.2761, 0.9607, 0.2761, 0.9607, 0.2859, 0.9689, 0.2768, 0.9722, 0.2671, 0.964, 0.8906, 0.3563, 0.9006, 0.3469, 0.9007, 0.3553, 0.8907, 0.3648, 0.3001, 0.961, 0.3076, 0.9665, 0.3073, 0.9748, 0.2999, 0.9693, 0.2999, 0.9693, 0.3073, 0.9748, 0.3038, 0.9827, 0.2964, 0.9772, 0.2964, 0.9772, 0.3038, 0.9827, 0.2948, 0.9861, 0.2874, 0.9806, 0.2874, 0.9806, 0.2948, 0.9861, 0.2851, 0.9867, 0.2777, 0.9812, 0.01988, 0.9917, 0.0173, 0.9977, 0.00863, 0.9978, 0.01121, 0.9919, 0.01121, 0.9919, 0.00863, 0.9978, 0.0005306, 0.9955, 0.003107, 0.9896, 0.6401, 0.004341, 0.651, 0.0, 0.6524, 0.006991, 0.6415, 0.01133, 0.6415, 0.01133, 0.6524, 0.006991, 0.6525, 0.01453, 0.6416, 0.01888, 0.3076, 0.01421, 0.3001, 0.01721, 0.2999, 0.009799, 0.3073, 0.006803, 0.3073, 0.006803, 0.2999, 0.009799, 0.2968, 0.002996, 0.3042, 0.0, 0.9193, 0.264, 0.9084, 0.2597, 0.9098, 0.2527, 0.9207, 0.2571, 0.9207, 0.2571, 0.9098, 0.2527, 0.9099, 0.2451, 0.9208, 0.2495, 0.6329, 0.9713, 0.6416, 0.9793, 0.6415, 0.9877, 0.6328, 0.9797, 0.008046, 0.03009, 2.45e-05, 0.02326, 0.003495, 0.01537, 0.01152, 0.02219, 0.01152, 0.02219, 0.003495, 0.01537, 0.01254, 0.01202, 0.02057, 0.01885, 0.9011, 0.02021, 0.9098, 0.01231, 0.9099, 0.02075, 0.9012, 0.02865, 0.2896, 0.9527, 0.3001, 0.961, 0.2999, 0.9693, 0.2893, 0.961, 0.2893, 0.961, 0.2999, 0.9693, 0.2964, 0.9772, 0.2859, 0.9689, 0.2859, 0.9689, 0.2964, 0.9772, 0.2874, 0.9806, 0.2768, 0.9722, 0.2768, 0.9722, 0.2874, 0.9806, 0.2777, 0.9812, 0.2671, 0.9728, 0.0279, 0.9826, 0.01988, 0.9917, 0.01121, 0.9919, 0.01923, 0.9828, 0.01923, 0.9828, 0.01121, 0.9919, 0.003107, 0.9896, 0.01113, 0.9805, 0.01113, 0.9805, 0.003107, 0.9896, 0.0, 0.9828, 0.008022, 0.9737, 0.6328, 0.01957, 0.6415, 0.01133, 0.6416, 0.01888, 0.6329, 0.02712, 0.8283, 0.5603, 0.8379, 0.5631, 0.8378, 0.5715, 0.8282, 0.5688, 0.8282, 0.5688, 0.8378, 0.5715, 0.8362, 0.5795, 0.8266, 0.5767, 0.8794, 0.3511, 0.889, 0.3484, 0.8906, 0.3563, 0.881, 0.3591, 0.881, 0.3591, 0.8906, 0.3563, 0.8907, 0.3648, 0.8811, 0.3675, 0.8288, 0.02074, 0.8221, 0.01815, 0.822, 0.009704, 0.8287, 0.01229, 0.02602, 0.04395, 0.0206, 0.04001, 0.02407, 0.03212, 0.02949, 0.03605, 0.02949, 0.03605, 0.02407, 0.03212, 0.03312, 0.02877, 0.03854, 0.03271, 0.8814, 0.2087, 0.8747, 0.2113, 0.8748, 0.2028, 0.8815, 0.2003, 0.3278, 0.03578, 0.3278, 0.2439, 0.3152, 0.2537, 0.3152, 0.03182, 0.3227, 0.02729])
me_plane.materials.append(mat_metalmatt)
me_plane.use_remesh_preserve_volume = False
me_plane.use_remesh_preserve_attributes = False
me_plane.use_mirror_vertex_groups = False
me_plane.update()

# ---- objects
ob_plane = bpy.data.objects.new('Plane', me_plane)

# ---- transforms, parenting, visibility, modifiers, constraints
ob_plane.location = (0.0, 0.0, 0.0)
ob_plane.lineart.crease_threshold = 0.0

# ---- collection membership
col_collection_1.objects.link(ob_plane)

# ---- scene / render settings (as saved in the file)
scene.frame_start = 1; scene.frame_end = 250; scene.frame_set(1)
scene.render.engine = 'BLENDER_EEVEE_NEXT'
scene.render.resolution_percentage = 50
scene.render.dither_intensity = 0.0
scene.cycles.use_denoising = False
scene.cycles.samples = 128
scene.cycles.sampling_pattern = 'TABULATED_SOBOL'
scene.cycles.use_adaptive_sampling = False
scene.cycles.use_light_tree = False
scene.cycles.blur_glossy = 0.0
scene.cycles.sample_clamp_indirect = 0.0
scene.view_settings.view_transform = 'Standard'
bpy.context.view_layer.update()

# ---- added for rendering (the .blend has no active camera and no usable light): camera, sun
cam_auto = bpy.data.cameras.new('AutoCamera')
cam_auto.lens = 50.0
cam_auto.sensor_width = 36.0
cam_auto.clip_end = 1000.0
ob_auto_camera = bpy.data.objects.new('AutoCamera', cam_auto)
scene.collection.objects.link(ob_auto_camera)
ob_auto_camera.location = (0.982565, -1.17908, 0.911052)
ob_auto_camera.rotation_euler = (1.09748, -7.21219e-08, 0.694738)
scene.camera = ob_auto_camera
light_auto_sun = bpy.data.lights.new('AutoSun', 'SUN')
light_auto_sun.energy = 3.0
light_auto_sun.angle = 0.0523599
ob_auto_sun = bpy.data.objects.new('AutoSun', light_auto_sun)
scene.collection.objects.link(ob_auto_sun)
ob_auto_sun.rotation_euler = (0.872665, 0.174533, 0.523599)
bpy.context.view_layer.update()
